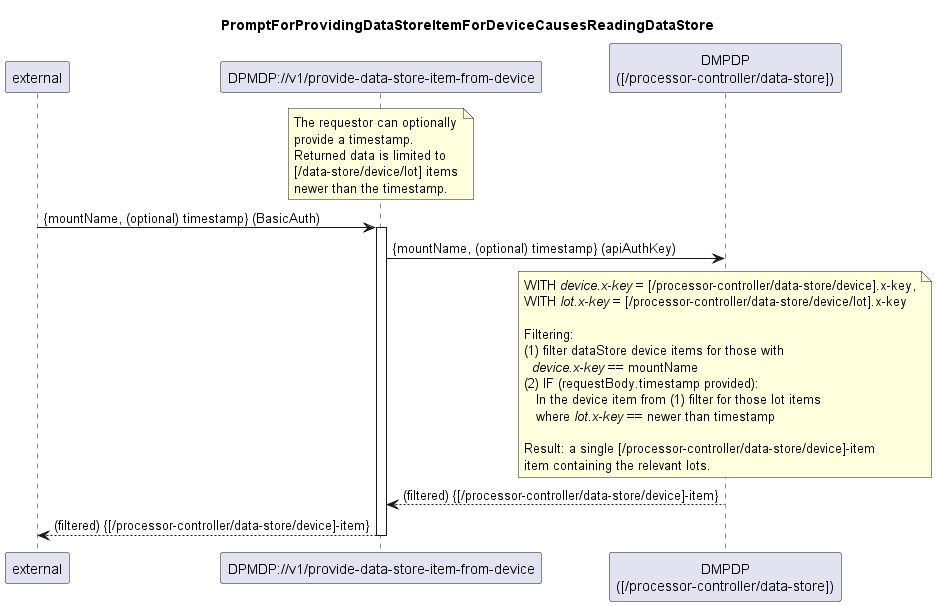

The diagram above was rendered by PlantUML. Its source (embedded in the PNG):
@startuml 020_ProvideDataStoreItemForDevice
skinparam responseMessageBelowArrow true

title
PromptForProvidingDataStoreItemForDeviceCausesReadingDataStore
end title

participant "external" as requestor
participant "DPMDP://v1/provide-data-store-item-from-device" as dpmdp
participant "DMPDP\n([/processor-controller/data-store])" as dataStore


note over dpmdp
  The requestor can optionally
  provide a timestamp.
  Returned data is limited to
  [/data-store/device/lot] items
  newer than the timestamp.
end note
requestor -> dpmdp: {mountName, (optional) timestamp} (BasicAuth)
activate dpmdp

dpmdp -> dataStore: {mountName, (optional) timestamp} (apiAuthKey)
note over dataStore
  WITH <i>device.x-key</i> = [/processor-controller/data-store/device].x-key,
  WITH <i>lot.x-key</i> = [/processor-controller/data-store/device/lot].x-key

  Filtering:
  (1) filter dataStore device items for those with
    <i>device.x-key</i> == mountName
  (2) IF (requestBody.timestamp provided):
     In the device item from (1) filter for those lot items
     where <i>lot.x-key</i> == newer than timestamp

  Result: a single [/processor-controller/data-store/device]-item
  item containing the relevant lots.
end note
dataStore --> dpmdp: (filtered) {[/processor-controller/data-store/device]-item}

dpmdp --> requestor: (filtered) {[/processor-controller/data-store/device]-item}

deactivate dpmdp

@enduml